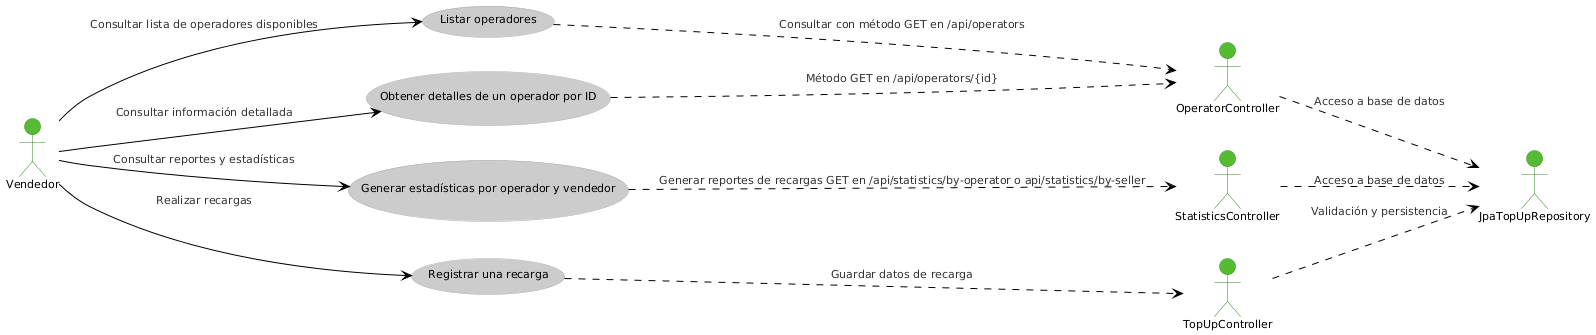

The diagram above was rendered by PlantUML. Its source (embedded in the PNG):
@startuml
!theme reddress-lightgreen
left to right direction
actor Vendedor as V

V --> (Listar operadores): Consultar lista de operadores disponibles
V --> (Obtener detalles de un operador por ID): Consultar información detallada
V --> (Generar estadísticas por operador y vendedor): Consultar reportes y estadísticas
V --> (Registrar una recarga): Realizar recargas

(Listar operadores) ..> OperatorController : Consultar con método GET en /api/operators
(Obtener detalles de un operador por ID) ..> OperatorController : Método GET en /api/operators/{id}
(Generar estadísticas por operador y vendedor) ..> StatisticsController : Generar reportes de recargas GET en /api/statistics/by-operator o api/statistics/by-seller
(Registrar una recarga) ..> TopUpController : Guardar datos de recarga

OperatorController ..> JpaTopUpRepository : Acceso a base de datos
StatisticsController ..> JpaTopUpRepository : Acceso a base de datos
TopUpController ..> JpaTopUpRepository : Validación y persistencia
@enduml